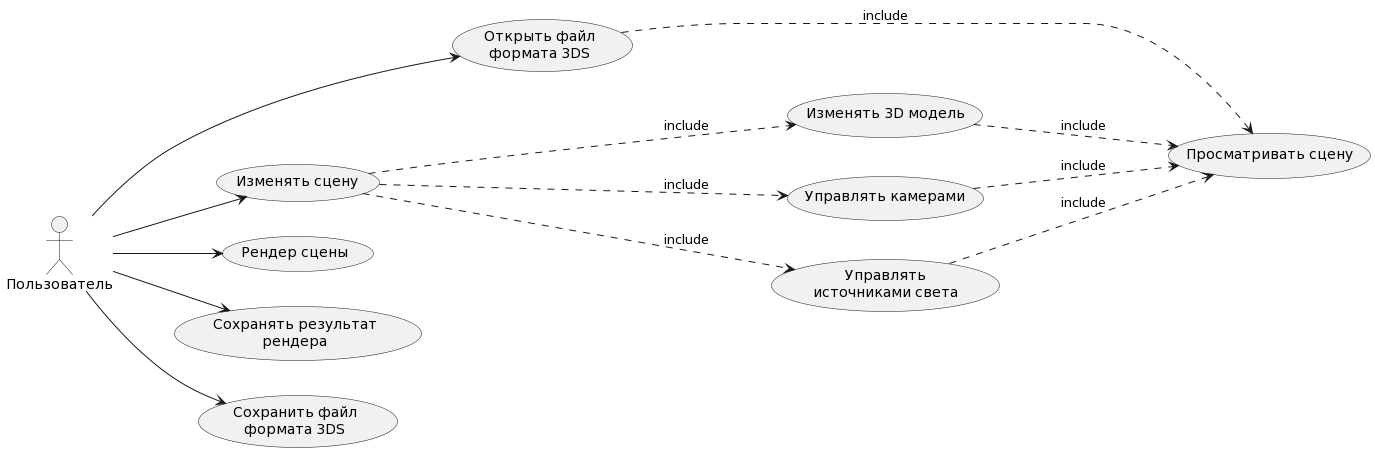

The diagram above was rendered by PlantUML. Its source (embedded in the PNG):
@startuml
left to right direction
actor "Пользователь" as user
usecase "Открыть файл\nформата 3DS" as open
usecase "Изменять 3D модель" as edit_model
usecase "Изменять сцену" as edit_scene
usecase "Управлять камерами" as scene_camera
usecase "Управлять\nисточниками света" as scene_light
usecase "Просматривать сцену" as view
usecase "Рендер сцены" as render
usecase "Сохранять результат\nрендера" as render_save
usecase "Сохранить файл\nформата 3DS" as save
user --> open
user --> edit_scene
user --> render
user --> render_save
user --> save
open ...> view : include
edit_model ...> view : include
edit_scene ...> edit_model : include
edit_scene ...> scene_camera : include
edit_scene ...> scene_light : include
scene_camera ...> view : include
scene_light ...> view : include
@enduml